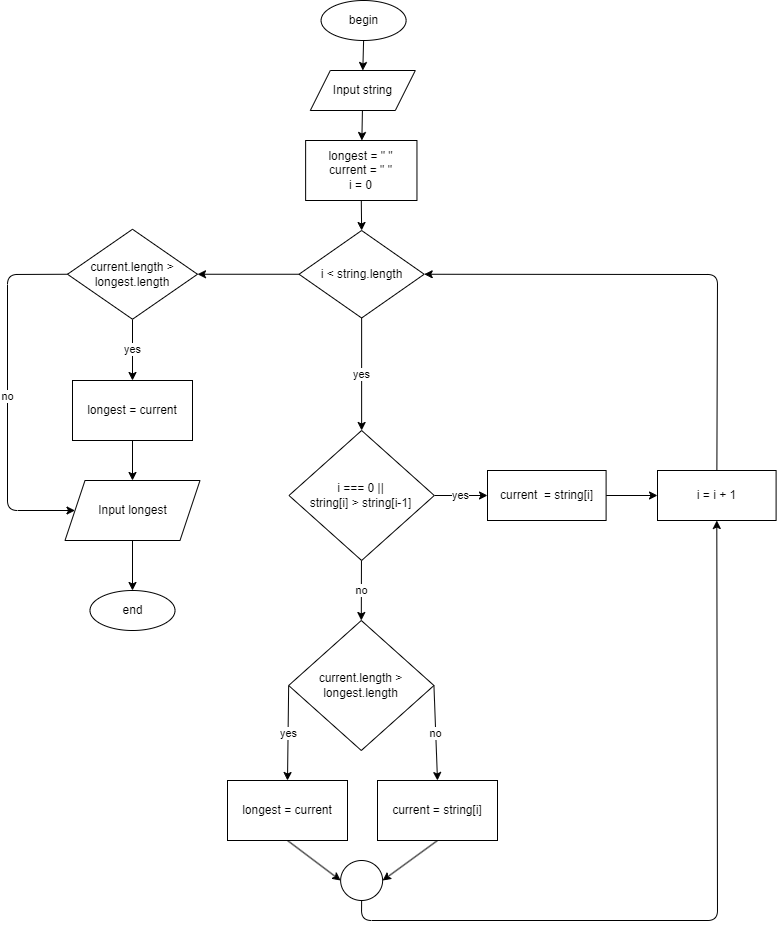

The diagram above was exported from draw.io. Its source (the exported page's mxGraphModel, read from the mxfile embedded in the PNG):
<mxGraphModel dx="1328" dy="1142" grid="1" gridSize="10" guides="1" tooltips="1" connect="1" arrows="1" fold="1" page="0" pageScale="1" pageWidth="850" pageHeight="1100" math="0" shadow="0">
  <root>
    <mxCell id="0" />
    <mxCell id="1" parent="0" />
    <mxCell id="47" style="edgeStyle=none;html=1;exitX=0.5;exitY=1;exitDx=0;exitDy=0;entryX=0.5;entryY=0;entryDx=0;entryDy=0;" parent="1" source="DPTNgw4OFq8EDRZzPiav-1" target="DPTNgw4OFq8EDRZzPiav-2" edge="1">
      <mxGeometry relative="1" as="geometry" />
    </mxCell>
    <mxCell id="DPTNgw4OFq8EDRZzPiav-1" value="begin" style="ellipse;whiteSpace=wrap;html=1;movable=1;resizable=1;rotatable=1;deletable=1;editable=1;connectable=1;container=0;" parent="1" vertex="1">
      <mxGeometry x="143.60000000000002" y="160" width="85" height="40" as="geometry" />
    </mxCell>
    <mxCell id="93" value="" style="edgeStyle=none;html=1;startArrow=none;" parent="1" source="DPTNgw4OFq8EDRZzPiav-2" target="92" edge="1">
      <mxGeometry relative="1" as="geometry">
        <mxPoint x="199" y="250" as="sourcePoint" />
      </mxGeometry>
    </mxCell>
    <mxCell id="125" value="no" style="edgeStyle=none;html=1;entryX=0.5;entryY=0;entryDx=0;entryDy=0;" parent="1" source="86" target="119" edge="1">
      <mxGeometry relative="1" as="geometry" />
    </mxCell>
    <mxCell id="128" value="yes" style="edgeStyle=none;html=1;exitX=1;exitY=0.5;exitDx=0;exitDy=0;entryX=0;entryY=0.5;entryDx=0;entryDy=0;" parent="1" source="86" target="96" edge="1">
      <mxGeometry relative="1" as="geometry" />
    </mxCell>
    <mxCell id="86" value="i === 0 || &lt;br&gt;string[i] &amp;gt; string[i-1]" style="rhombus;whiteSpace=wrap;html=1;movable=1;resizable=1;rotatable=1;deletable=1;editable=1;connectable=1;container=0;" parent="1" vertex="1">
      <mxGeometry x="111.49000000000001" y="590" width="145.28" height="130" as="geometry" />
    </mxCell>
    <mxCell id="107" style="edgeStyle=none;html=1;exitX=0.5;exitY=1;exitDx=0;exitDy=0;entryX=0.5;entryY=0;entryDx=0;entryDy=0;" parent="1" source="92" target="104" edge="1">
      <mxGeometry relative="1" as="geometry" />
    </mxCell>
    <mxCell id="92" value="longest = &quot; &quot;&lt;br&gt;current = &quot; &quot;&lt;br&gt;i = 0" style="whiteSpace=wrap;html=1;" parent="1" vertex="1">
      <mxGeometry x="128.13" y="300" width="111.33" height="60" as="geometry" />
    </mxCell>
    <mxCell id="DPTNgw4OFq8EDRZzPiav-2" value="Input string" style="shape=parallelogram;perimeter=parallelogramPerimeter;whiteSpace=wrap;html=1;fixedSize=1;movable=1;resizable=1;rotatable=1;deletable=1;editable=1;connectable=1;container=0;" parent="1" vertex="1">
      <mxGeometry x="132.81" y="230" width="105" height="40" as="geometry" />
    </mxCell>
    <mxCell id="130" style="edgeStyle=none;html=1;exitX=1;exitY=0.5;exitDx=0;exitDy=0;entryX=0;entryY=0.5;entryDx=0;entryDy=0;" parent="1" source="96" target="129" edge="1">
      <mxGeometry relative="1" as="geometry" />
    </mxCell>
    <mxCell id="96" value="current&amp;nbsp; = string[i]" style="whiteSpace=wrap;html=1;" parent="1" vertex="1">
      <mxGeometry x="310" y="630" width="118.6" height="50" as="geometry" />
    </mxCell>
    <mxCell id="100" value="end" style="ellipse;whiteSpace=wrap;html=1;movable=1;resizable=1;rotatable=1;deletable=1;editable=1;connectable=1;container=0;" parent="1" vertex="1">
      <mxGeometry x="-87.49999999999997" y="750" width="85" height="40" as="geometry" />
    </mxCell>
    <mxCell id="106" value="yes" style="edgeStyle=none;html=1;exitX=0.5;exitY=1;exitDx=0;exitDy=0;entryX=0.5;entryY=0;entryDx=0;entryDy=0;" parent="1" source="104" target="86" edge="1">
      <mxGeometry relative="1" as="geometry">
        <mxPoint x="183" y="480" as="sourcePoint" />
        <mxPoint x="184.13362068965512" y="530" as="targetPoint" />
      </mxGeometry>
    </mxCell>
    <mxCell id="139" style="edgeStyle=none;html=1;entryX=1;entryY=0.5;entryDx=0;entryDy=0;" parent="1" source="104" target="137" edge="1">
      <mxGeometry relative="1" as="geometry" />
    </mxCell>
    <mxCell id="104" value="i &amp;lt; string.length" style="rhombus;whiteSpace=wrap;html=1;movable=1;resizable=1;rotatable=1;deletable=1;editable=1;connectable=1;container=0;" parent="1" vertex="1">
      <mxGeometry x="121.55" y="390" width="125.16" height="87.5" as="geometry" />
    </mxCell>
    <mxCell id="126" value="no" style="edgeStyle=none;html=1;exitX=1;exitY=0.5;exitDx=0;exitDy=0;entryX=0.5;entryY=0;entryDx=0;entryDy=0;" parent="1" source="119" target="123" edge="1">
      <mxGeometry relative="1" as="geometry" />
    </mxCell>
    <mxCell id="127" value="yes" style="edgeStyle=none;html=1;exitX=0;exitY=0.5;exitDx=0;exitDy=0;entryX=0.5;entryY=0;entryDx=0;entryDy=0;" parent="1" source="119" target="121" edge="1">
      <mxGeometry relative="1" as="geometry" />
    </mxCell>
    <mxCell id="119" value="current.length &amp;gt; longest.length" style="rhombus;whiteSpace=wrap;html=1;movable=1;resizable=1;rotatable=1;deletable=1;editable=1;connectable=1;container=0;" parent="1" vertex="1">
      <mxGeometry x="111.16000000000001" y="780" width="145.28" height="130" as="geometry" />
    </mxCell>
    <mxCell id="132" style="edgeStyle=none;html=1;exitX=0.5;exitY=1;exitDx=0;exitDy=0;entryX=0;entryY=0.5;entryDx=0;entryDy=0;" parent="1" source="121" target="134" edge="1">
      <mxGeometry relative="1" as="geometry">
        <mxPoint x="150" y="1060" as="targetPoint" />
      </mxGeometry>
    </mxCell>
    <mxCell id="121" value="longest = current" style="whiteSpace=wrap;html=1;" parent="1" vertex="1">
      <mxGeometry x="49.999999999999964" y="940" width="120" height="60" as="geometry" />
    </mxCell>
    <mxCell id="133" style="edgeStyle=none;html=1;exitX=0.5;exitY=1;exitDx=0;exitDy=0;entryX=1;entryY=0.5;entryDx=0;entryDy=0;" parent="1" source="123" target="134" edge="1">
      <mxGeometry relative="1" as="geometry">
        <mxPoint x="200" y="1060" as="targetPoint" />
      </mxGeometry>
    </mxCell>
    <mxCell id="123" value="current = string[i]" style="whiteSpace=wrap;html=1;" parent="1" vertex="1">
      <mxGeometry x="199.99999999999994" y="940" width="120" height="60" as="geometry" />
    </mxCell>
    <mxCell id="131" style="edgeStyle=none;html=1;entryX=1;entryY=0.5;entryDx=0;entryDy=0;" parent="1" source="129" target="104" edge="1">
      <mxGeometry relative="1" as="geometry">
        <Array as="points">
          <mxPoint x="540" y="434" />
        </Array>
      </mxGeometry>
    </mxCell>
    <mxCell id="129" value="i = i + 1" style="whiteSpace=wrap;html=1;" parent="1" vertex="1">
      <mxGeometry x="480" y="630" width="118.6" height="50" as="geometry" />
    </mxCell>
    <mxCell id="135" style="edgeStyle=none;html=1;entryX=0.5;entryY=1;entryDx=0;entryDy=0;exitX=0.5;exitY=1;exitDx=0;exitDy=0;" parent="1" source="134" target="129" edge="1">
      <mxGeometry relative="1" as="geometry">
        <Array as="points">
          <mxPoint x="184" y="1080" />
          <mxPoint x="540" y="1080" />
        </Array>
      </mxGeometry>
    </mxCell>
    <mxCell id="134" value="" style="ellipse;whiteSpace=wrap;html=1;" parent="1" vertex="1">
      <mxGeometry x="163.13" y="1020" width="42" height="40" as="geometry" />
    </mxCell>
    <mxCell id="141" value="yes" style="edgeStyle=none;html=1;exitX=0.5;exitY=1;exitDx=0;exitDy=0;entryX=0.5;entryY=0;entryDx=0;entryDy=0;" parent="1" source="137" target="140" edge="1">
      <mxGeometry relative="1" as="geometry" />
    </mxCell>
    <mxCell id="145" value="no" style="edgeStyle=none;html=1;exitX=0;exitY=0.5;exitDx=0;exitDy=0;entryX=0;entryY=0.5;entryDx=0;entryDy=0;" parent="1" source="137" target="142" edge="1">
      <mxGeometry relative="1" as="geometry">
        <Array as="points">
          <mxPoint x="-170" y="434" />
          <mxPoint x="-170" y="670" />
        </Array>
      </mxGeometry>
    </mxCell>
    <mxCell id="137" value="current.length &amp;gt; longest.length" style="rhombus;whiteSpace=wrap;html=1;movable=1;resizable=1;rotatable=1;deletable=1;editable=1;connectable=1;container=0;" parent="1" vertex="1">
      <mxGeometry x="-110" y="388.75" width="130" height="90" as="geometry" />
    </mxCell>
    <mxCell id="146" style="edgeStyle=none;html=1;exitX=0.5;exitY=1;exitDx=0;exitDy=0;entryX=0.5;entryY=0;entryDx=0;entryDy=0;" parent="1" source="140" target="142" edge="1">
      <mxGeometry relative="1" as="geometry" />
    </mxCell>
    <mxCell id="140" value="longest = current" style="whiteSpace=wrap;html=1;" parent="1" vertex="1">
      <mxGeometry x="-105" y="540" width="120" height="60" as="geometry" />
    </mxCell>
    <mxCell id="144" style="edgeStyle=none;html=1;exitX=0.5;exitY=1;exitDx=0;exitDy=0;entryX=0.5;entryY=0;entryDx=0;entryDy=0;" parent="1" source="142" target="100" edge="1">
      <mxGeometry relative="1" as="geometry" />
    </mxCell>
    <mxCell id="142" value="Input longest" style="shape=parallelogram;perimeter=parallelogramPerimeter;whiteSpace=wrap;html=1;fixedSize=1;movable=1;resizable=1;rotatable=1;deletable=1;editable=1;connectable=1;container=0;" parent="1" vertex="1">
      <mxGeometry x="-112.5" y="640" width="135" height="60" as="geometry" />
    </mxCell>
  </root>
</mxGraphModel>